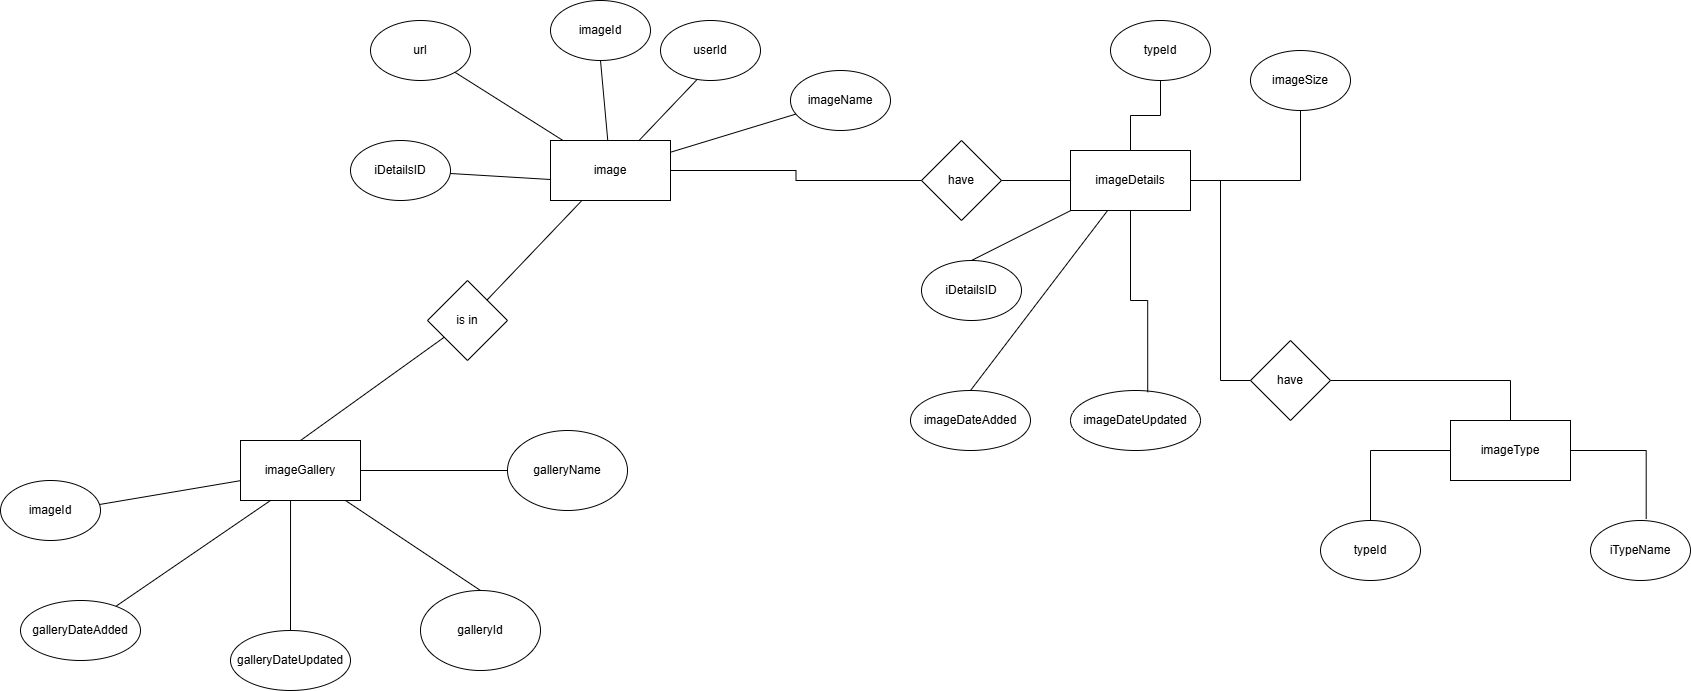

The diagram above was exported from draw.io. Its source (the exported page's mxGraphModel, read from the mxfile embedded in the PNG):
<mxGraphModel dx="1426" dy="838" grid="1" gridSize="10" guides="1" tooltips="1" connect="1" arrows="1" fold="1" page="1" pageScale="1" pageWidth="827" pageHeight="1169" math="0" shadow="0">
  <root>
    <mxCell id="0" />
    <mxCell id="1" parent="0" />
    <mxCell id="BFodOz9EMQ5VrJiXfLfj-52" style="rounded=0;orthogonalLoop=1;jettySize=auto;html=1;entryX=0.5;entryY=1;entryDx=0;entryDy=0;endArrow=none;endFill=0;" parent="1" source="BFodOz9EMQ5VrJiXfLfj-49" target="BFodOz9EMQ5VrJiXfLfj-51" edge="1">
      <mxGeometry relative="1" as="geometry" />
    </mxCell>
    <mxCell id="BFodOz9EMQ5VrJiXfLfj-54" style="rounded=0;orthogonalLoop=1;jettySize=auto;html=1;entryX=0.377;entryY=0.964;entryDx=0;entryDy=0;endArrow=none;endFill=0;entryPerimeter=0;" parent="1" source="BFodOz9EMQ5VrJiXfLfj-49" target="BFodOz9EMQ5VrJiXfLfj-53" edge="1">
      <mxGeometry relative="1" as="geometry" />
    </mxCell>
    <mxCell id="BFodOz9EMQ5VrJiXfLfj-63" style="rounded=0;orthogonalLoop=1;jettySize=auto;html=1;endArrow=none;endFill=0;" parent="1" source="BFodOz9EMQ5VrJiXfLfj-49" target="BFodOz9EMQ5VrJiXfLfj-61" edge="1">
      <mxGeometry relative="1" as="geometry" />
    </mxCell>
    <mxCell id="BFodOz9EMQ5VrJiXfLfj-66" style="rounded=0;orthogonalLoop=1;jettySize=auto;html=1;endArrow=none;endFill=0;" parent="1" source="BFodOz9EMQ5VrJiXfLfj-49" target="BFodOz9EMQ5VrJiXfLfj-65" edge="1">
      <mxGeometry relative="1" as="geometry" />
    </mxCell>
    <mxCell id="BFodOz9EMQ5VrJiXfLfj-111" style="edgeStyle=orthogonalEdgeStyle;rounded=0;orthogonalLoop=1;jettySize=auto;html=1;entryX=0;entryY=0.5;entryDx=0;entryDy=0;endArrow=none;endFill=0;" parent="1" source="BFodOz9EMQ5VrJiXfLfj-49" target="BFodOz9EMQ5VrJiXfLfj-109" edge="1">
      <mxGeometry relative="1" as="geometry" />
    </mxCell>
    <mxCell id="UKG_l8jVu26RU1DPTaXs-3" style="rounded=0;orthogonalLoop=1;jettySize=auto;html=1;endArrow=none;endFill=0;" edge="1" parent="1" source="BFodOz9EMQ5VrJiXfLfj-49" target="UKG_l8jVu26RU1DPTaXs-2">
      <mxGeometry relative="1" as="geometry" />
    </mxCell>
    <mxCell id="BFodOz9EMQ5VrJiXfLfj-49" value="image" style="rounded=0;whiteSpace=wrap;html=1;" parent="1" vertex="1">
      <mxGeometry x="870" y="240" width="120" height="60" as="geometry" />
    </mxCell>
    <mxCell id="BFodOz9EMQ5VrJiXfLfj-51" value="imageId" style="ellipse;whiteSpace=wrap;html=1;" parent="1" vertex="1">
      <mxGeometry x="870" y="100" width="100" height="60" as="geometry" />
    </mxCell>
    <mxCell id="BFodOz9EMQ5VrJiXfLfj-53" value="userId" style="ellipse;whiteSpace=wrap;html=1;" parent="1" vertex="1">
      <mxGeometry x="980" y="120" width="100" height="60" as="geometry" />
    </mxCell>
    <mxCell id="BFodOz9EMQ5VrJiXfLfj-61" value="imageName" style="ellipse;whiteSpace=wrap;html=1;" parent="1" vertex="1">
      <mxGeometry x="1110" y="170" width="100" height="60" as="geometry" />
    </mxCell>
    <mxCell id="BFodOz9EMQ5VrJiXfLfj-65" value="url" style="ellipse;whiteSpace=wrap;html=1;" parent="1" vertex="1">
      <mxGeometry x="690" y="120" width="100" height="60" as="geometry" />
    </mxCell>
    <mxCell id="BFodOz9EMQ5VrJiXfLfj-72" style="edgeStyle=orthogonalEdgeStyle;rounded=0;orthogonalLoop=1;jettySize=auto;html=1;entryX=0.5;entryY=0;entryDx=0;entryDy=0;endArrow=none;endFill=0;" parent="1" source="BFodOz9EMQ5VrJiXfLfj-69" target="BFodOz9EMQ5VrJiXfLfj-70" edge="1">
      <mxGeometry relative="1" as="geometry" />
    </mxCell>
    <mxCell id="BFodOz9EMQ5VrJiXfLfj-69" value="have" style="rhombus;whiteSpace=wrap;html=1;" parent="1" vertex="1">
      <mxGeometry x="1570" y="440" width="80" height="80" as="geometry" />
    </mxCell>
    <mxCell id="BFodOz9EMQ5VrJiXfLfj-75" style="edgeStyle=orthogonalEdgeStyle;rounded=0;orthogonalLoop=1;jettySize=auto;html=1;entryX=0.5;entryY=0;entryDx=0;entryDy=0;endArrow=none;endFill=0;" parent="1" source="BFodOz9EMQ5VrJiXfLfj-70" target="BFodOz9EMQ5VrJiXfLfj-73" edge="1">
      <mxGeometry relative="1" as="geometry" />
    </mxCell>
    <mxCell id="BFodOz9EMQ5VrJiXfLfj-70" value="imageType" style="rounded=0;whiteSpace=wrap;html=1;" parent="1" vertex="1">
      <mxGeometry x="1770" y="520" width="120" height="60" as="geometry" />
    </mxCell>
    <mxCell id="BFodOz9EMQ5VrJiXfLfj-73" value="typeId" style="ellipse;whiteSpace=wrap;html=1;" parent="1" vertex="1">
      <mxGeometry x="1640" y="620" width="100" height="60" as="geometry" />
    </mxCell>
    <mxCell id="BFodOz9EMQ5VrJiXfLfj-74" value="iTypeName" style="ellipse;whiteSpace=wrap;html=1;" parent="1" vertex="1">
      <mxGeometry x="1910" y="620" width="100" height="60" as="geometry" />
    </mxCell>
    <mxCell id="BFodOz9EMQ5VrJiXfLfj-76" style="edgeStyle=orthogonalEdgeStyle;rounded=0;orthogonalLoop=1;jettySize=auto;html=1;entryX=0.557;entryY=-0.024;entryDx=0;entryDy=0;entryPerimeter=0;endArrow=none;endFill=0;" parent="1" source="BFodOz9EMQ5VrJiXfLfj-70" target="BFodOz9EMQ5VrJiXfLfj-74" edge="1">
      <mxGeometry relative="1" as="geometry" />
    </mxCell>
    <mxCell id="BFodOz9EMQ5VrJiXfLfj-112" style="edgeStyle=orthogonalEdgeStyle;rounded=0;orthogonalLoop=1;jettySize=auto;html=1;entryX=0;entryY=0.5;entryDx=0;entryDy=0;endArrow=none;endFill=0;" parent="1" source="BFodOz9EMQ5VrJiXfLfj-109" target="BFodOz9EMQ5VrJiXfLfj-110" edge="1">
      <mxGeometry relative="1" as="geometry" />
    </mxCell>
    <mxCell id="BFodOz9EMQ5VrJiXfLfj-109" value="have" style="rhombus;whiteSpace=wrap;html=1;" parent="1" vertex="1">
      <mxGeometry x="1241" y="240" width="80" height="80" as="geometry" />
    </mxCell>
    <mxCell id="BFodOz9EMQ5VrJiXfLfj-116" style="rounded=0;orthogonalLoop=1;jettySize=auto;html=1;entryX=0.5;entryY=0;entryDx=0;entryDy=0;endArrow=none;endFill=0;" parent="1" source="BFodOz9EMQ5VrJiXfLfj-110" target="BFodOz9EMQ5VrJiXfLfj-113" edge="1">
      <mxGeometry relative="1" as="geometry" />
    </mxCell>
    <mxCell id="BFodOz9EMQ5VrJiXfLfj-120" style="edgeStyle=orthogonalEdgeStyle;rounded=0;orthogonalLoop=1;jettySize=auto;html=1;entryX=0.5;entryY=1;entryDx=0;entryDy=0;endArrow=none;endFill=0;" parent="1" source="BFodOz9EMQ5VrJiXfLfj-110" target="BFodOz9EMQ5VrJiXfLfj-117" edge="1">
      <mxGeometry relative="1" as="geometry" />
    </mxCell>
    <mxCell id="BFodOz9EMQ5VrJiXfLfj-121" style="edgeStyle=orthogonalEdgeStyle;rounded=0;orthogonalLoop=1;jettySize=auto;html=1;entryX=0.5;entryY=1;entryDx=0;entryDy=0;endArrow=none;endFill=0;" parent="1" source="BFodOz9EMQ5VrJiXfLfj-110" target="BFodOz9EMQ5VrJiXfLfj-118" edge="1">
      <mxGeometry relative="1" as="geometry" />
    </mxCell>
    <mxCell id="BFodOz9EMQ5VrJiXfLfj-124" style="rounded=0;orthogonalLoop=1;jettySize=auto;html=1;entryX=0.5;entryY=0;entryDx=0;entryDy=0;endArrow=none;endFill=0;" parent="1" source="BFodOz9EMQ5VrJiXfLfj-110" target="BFodOz9EMQ5VrJiXfLfj-123" edge="1">
      <mxGeometry relative="1" as="geometry" />
    </mxCell>
    <mxCell id="BFodOz9EMQ5VrJiXfLfj-110" value="imageDetails" style="rounded=0;whiteSpace=wrap;html=1;" parent="1" vertex="1">
      <mxGeometry x="1390" y="250" width="120" height="60" as="geometry" />
    </mxCell>
    <mxCell id="BFodOz9EMQ5VrJiXfLfj-113" value="iDetailsID" style="ellipse;whiteSpace=wrap;html=1;" parent="1" vertex="1">
      <mxGeometry x="1241" y="360" width="100" height="60" as="geometry" />
    </mxCell>
    <mxCell id="BFodOz9EMQ5VrJiXfLfj-114" value="iDetailsID" style="ellipse;whiteSpace=wrap;html=1;" parent="1" vertex="1">
      <mxGeometry x="670" y="240" width="100" height="60" as="geometry" />
    </mxCell>
    <mxCell id="BFodOz9EMQ5VrJiXfLfj-115" style="rounded=0;orthogonalLoop=1;jettySize=auto;html=1;endArrow=none;endFill=0;" parent="1" source="BFodOz9EMQ5VrJiXfLfj-114" edge="1">
      <mxGeometry relative="1" as="geometry">
        <mxPoint x="870" y="279" as="targetPoint" />
      </mxGeometry>
    </mxCell>
    <mxCell id="BFodOz9EMQ5VrJiXfLfj-117" value="typeId" style="ellipse;whiteSpace=wrap;html=1;" parent="1" vertex="1">
      <mxGeometry x="1430" y="120" width="100" height="60" as="geometry" />
    </mxCell>
    <mxCell id="BFodOz9EMQ5VrJiXfLfj-118" value="imageSize" style="ellipse;whiteSpace=wrap;html=1;" parent="1" vertex="1">
      <mxGeometry x="1570" y="150" width="100" height="60" as="geometry" />
    </mxCell>
    <mxCell id="BFodOz9EMQ5VrJiXfLfj-122" style="rounded=0;orthogonalLoop=1;jettySize=auto;html=1;entryX=0;entryY=0.5;entryDx=0;entryDy=0;endArrow=none;endFill=0;edgeStyle=orthogonalEdgeStyle;" parent="1" source="BFodOz9EMQ5VrJiXfLfj-110" target="BFodOz9EMQ5VrJiXfLfj-69" edge="1">
      <mxGeometry relative="1" as="geometry" />
    </mxCell>
    <mxCell id="BFodOz9EMQ5VrJiXfLfj-123" value="imageDateAdded" style="ellipse;whiteSpace=wrap;html=1;" parent="1" vertex="1">
      <mxGeometry x="1230" y="490" width="120" height="60" as="geometry" />
    </mxCell>
    <mxCell id="BFodOz9EMQ5VrJiXfLfj-125" value="imageDateUpdated" style="ellipse;whiteSpace=wrap;html=1;" parent="1" vertex="1">
      <mxGeometry x="1390" y="490" width="130" height="60" as="geometry" />
    </mxCell>
    <mxCell id="BFodOz9EMQ5VrJiXfLfj-126" style="edgeStyle=orthogonalEdgeStyle;rounded=0;orthogonalLoop=1;jettySize=auto;html=1;entryX=0.594;entryY=0.028;entryDx=0;entryDy=0;entryPerimeter=0;endArrow=none;endFill=0;" parent="1" source="BFodOz9EMQ5VrJiXfLfj-110" target="BFodOz9EMQ5VrJiXfLfj-125" edge="1">
      <mxGeometry relative="1" as="geometry" />
    </mxCell>
    <mxCell id="UKG_l8jVu26RU1DPTaXs-6" style="rounded=0;orthogonalLoop=1;jettySize=auto;html=1;entryX=0.99;entryY=0.4;entryDx=0;entryDy=0;endArrow=none;endFill=0;entryPerimeter=0;" edge="1" parent="1" source="UKG_l8jVu26RU1DPTaXs-1" target="UKG_l8jVu26RU1DPTaXs-5">
      <mxGeometry relative="1" as="geometry" />
    </mxCell>
    <mxCell id="UKG_l8jVu26RU1DPTaXs-9" style="rounded=0;orthogonalLoop=1;jettySize=auto;html=1;entryX=0;entryY=0.5;entryDx=0;entryDy=0;endArrow=none;endFill=0;" edge="1" parent="1" source="UKG_l8jVu26RU1DPTaXs-1" target="UKG_l8jVu26RU1DPTaXs-7">
      <mxGeometry relative="1" as="geometry" />
    </mxCell>
    <mxCell id="UKG_l8jVu26RU1DPTaXs-1" value="imageGallery" style="rounded=0;whiteSpace=wrap;html=1;" vertex="1" parent="1">
      <mxGeometry x="560" y="540" width="120" height="60" as="geometry" />
    </mxCell>
    <mxCell id="UKG_l8jVu26RU1DPTaXs-4" style="rounded=0;orthogonalLoop=1;jettySize=auto;html=1;entryX=0.5;entryY=0;entryDx=0;entryDy=0;endArrow=none;endFill=0;" edge="1" parent="1" source="UKG_l8jVu26RU1DPTaXs-2" target="UKG_l8jVu26RU1DPTaXs-1">
      <mxGeometry relative="1" as="geometry" />
    </mxCell>
    <mxCell id="UKG_l8jVu26RU1DPTaXs-2" value="is in" style="rhombus;whiteSpace=wrap;html=1;" vertex="1" parent="1">
      <mxGeometry x="747" y="380" width="80" height="80" as="geometry" />
    </mxCell>
    <mxCell id="UKG_l8jVu26RU1DPTaXs-5" value="imageId" style="ellipse;whiteSpace=wrap;html=1;" vertex="1" parent="1">
      <mxGeometry x="320" y="580" width="100" height="60" as="geometry" />
    </mxCell>
    <mxCell id="UKG_l8jVu26RU1DPTaXs-7" value="galleryName" style="ellipse;whiteSpace=wrap;html=1;" vertex="1" parent="1">
      <mxGeometry x="827" y="530" width="120" height="80" as="geometry" />
    </mxCell>
    <mxCell id="UKG_l8jVu26RU1DPTaXs-8" value="galleryId" style="ellipse;whiteSpace=wrap;html=1;" vertex="1" parent="1">
      <mxGeometry x="740" y="690" width="120" height="80" as="geometry" />
    </mxCell>
    <mxCell id="UKG_l8jVu26RU1DPTaXs-11" style="rounded=0;orthogonalLoop=1;jettySize=auto;html=1;entryX=0.5;entryY=0;entryDx=0;entryDy=0;endArrow=none;endFill=0;" edge="1" parent="1" source="UKG_l8jVu26RU1DPTaXs-1" target="UKG_l8jVu26RU1DPTaXs-8">
      <mxGeometry relative="1" as="geometry" />
    </mxCell>
    <mxCell id="UKG_l8jVu26RU1DPTaXs-15" style="rounded=0;orthogonalLoop=1;jettySize=auto;html=1;entryX=0.25;entryY=1;entryDx=0;entryDy=0;endArrow=none;endFill=0;" edge="1" parent="1" source="UKG_l8jVu26RU1DPTaXs-13" target="UKG_l8jVu26RU1DPTaXs-1">
      <mxGeometry relative="1" as="geometry" />
    </mxCell>
    <mxCell id="UKG_l8jVu26RU1DPTaXs-13" value="galleryDateAdded" style="ellipse;whiteSpace=wrap;html=1;" vertex="1" parent="1">
      <mxGeometry x="340" y="700" width="120" height="60" as="geometry" />
    </mxCell>
    <mxCell id="UKG_l8jVu26RU1DPTaXs-14" value="galleryDateUpdated" style="ellipse;whiteSpace=wrap;html=1;" vertex="1" parent="1">
      <mxGeometry x="550" y="730" width="120" height="60" as="geometry" />
    </mxCell>
    <mxCell id="UKG_l8jVu26RU1DPTaXs-16" style="edgeStyle=orthogonalEdgeStyle;rounded=0;orthogonalLoop=1;jettySize=auto;html=1;entryX=0.417;entryY=1;entryDx=0;entryDy=0;entryPerimeter=0;endArrow=none;endFill=0;" edge="1" parent="1" source="UKG_l8jVu26RU1DPTaXs-14" target="UKG_l8jVu26RU1DPTaXs-1">
      <mxGeometry relative="1" as="geometry" />
    </mxCell>
  </root>
</mxGraphModel>